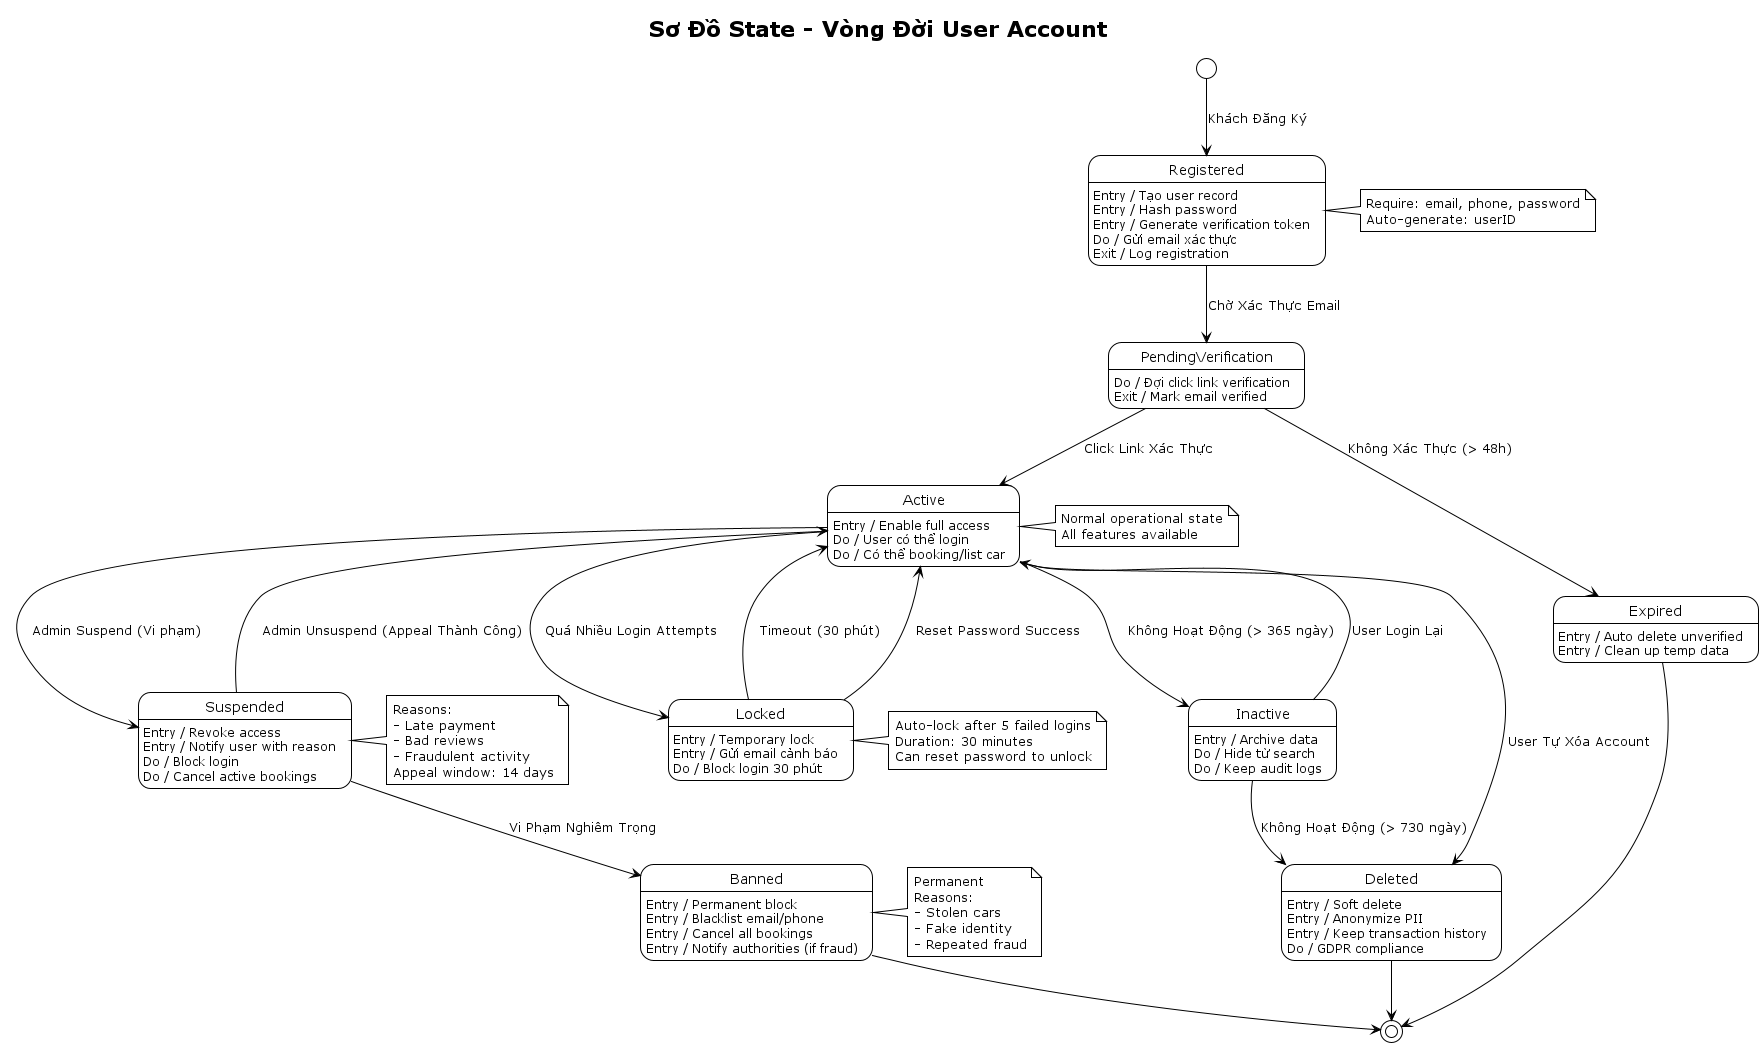

The diagram above was rendered by PlantUML. Its source (embedded in the PNG):
@startuml StateMachine-User
!theme plain

title Sơ Đồ State - Vòng Đời User Account

[*] --> Registered : Khách Đăng Ký

state Registered {
    Registered : Entry / Tạo user record
    Registered : Entry / Hash password
    Registered : Entry / Generate verification token
    Registered : Do / Gửi email xác thực
    Registered : Exit / Log registration
}

Registered --> PendingVerification : Chờ Xác Thực Email

state PendingVerification {
    PendingVerification : Do / Đợi click link verification
    PendingVerification : Exit / Mark email verified
}

PendingVerification --> Active : Click Link Xác Thực
PendingVerification --> Expired : Không Xác Thực (> 48h)

state Active {
    Active : Entry / Enable full access
    Active : Do / User có thể login
    Active : Do / Có thể booking/list car
}

Active --> Suspended : Admin Suspend (Vi phạm)
Active --> Locked : Quá Nhiều Login Attempts
Active --> Inactive : Không Hoạt Động (> 365 ngày)
Active --> Deleted : User Tự Xóa Account

state Suspended {
    Suspended : Entry / Revoke access
    Suspended : Entry / Notify user with reason
    Suspended : Do / Block login
    Suspended : Do / Cancel active bookings
}

Suspended --> Active : Admin Unsuspend (Appeal Thành Công)
Suspended --> Banned : Vi Phạm Nghiêm Trọng

state Locked {
    Locked : Entry / Temporary lock
    Locked : Entry / Gửi email cảnh báo
    Locked : Do / Block login 30 phút
}

Locked --> Active : Timeout (30 phút)
Locked --> Active : Reset Password Success

state Inactive {
    Inactive : Entry / Archive data
    Inactive : Do / Hide từ search
    Inactive : Do / Keep audit logs
}

Inactive --> Active : User Login Lại
Inactive --> Deleted : Không Hoạt Động (> 730 ngày)

state Banned {
    Banned : Entry / Permanent block
    Banned : Entry / Blacklist email/phone
    Banned : Entry / Cancel all bookings
    Banned : Entry / Notify authorities (if fraud)
}

Banned --> [*]

state Deleted {
    Deleted : Entry / Soft delete
    Deleted : Entry / Anonymize PII
    Deleted : Entry / Keep transaction history
    Deleted : Do / GDPR compliance
}

Deleted --> [*]

state Expired {
    Expired : Entry / Auto delete unverified
    Expired : Entry / Clean up temp data
}

Expired --> [*]

note right of Registered
  Require: email, phone, password
  Auto-generate: userID
end note

note right of Active
  Normal operational state
  All features available
end note

note right of Suspended
  Reasons:
  - Late payment
  - Bad reviews
  - Fraudulent activity
  Appeal window: 14 days
end note

note right of Banned
  Permanent
  Reasons:
  - Stolen cars
  - Fake identity
  - Repeated fraud
end note

note right of Locked
  Auto-lock after 5 failed logins
  Duration: 30 minutes
  Can reset password to unlock
end note

@enduml